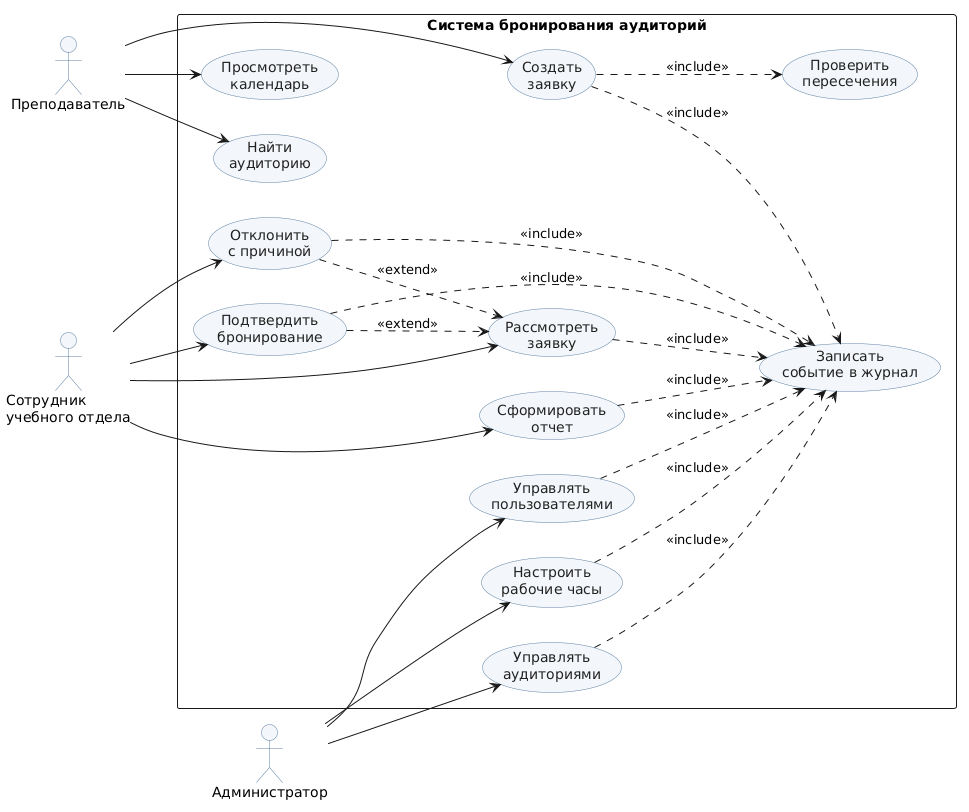

The diagram above was rendered by PlantUML. Its source (embedded in the PNG):
@startuml
left to right direction

skinparam shadowing false
skinparam packageStyle rectangle

skinparam actor {
    BackgroundColor #f3f7fb
    BorderColor #5b7ea3
}

skinparam usecase {
    BackgroundColor #f3f7fb
    BorderColor #5b7ea3
    FontColor #222222
}

actor "Преподаватель" as teacher
actor "Сотрудник\nучебного отдела" as staff
actor "Администратор" as admin

rectangle "Система бронирования аудиторий" {
    usecase "Просмотреть\nкалендарь" as view_calendar
    usecase "Найти\nаудиторию" as find_classroom
    usecase "Создать\nзаявку" as create_request

    usecase "Проверить\nпересечения" as check_conflicts
    usecase "Рассмотреть\nзаявку" as review_request
    usecase "Подтвердить\nбронирование" as approve_booking
    usecase "Отклонить\nс причиной" as reject_request

    usecase "Сформировать\nотчет" as create_report

    usecase "Управлять\nаудиториями" as manage_classrooms
    usecase "Управлять\nпользователями" as manage_users
    usecase "Настроить\nрабочие часы" as setup_work_hours

    usecase "Записать\nсобытие в журнал" as write_log
}

teacher --> view_calendar
teacher --> find_classroom
teacher --> create_request

staff --> review_request
staff --> approve_booking
staff --> reject_request
staff --> create_report

admin --> manage_classrooms
admin --> manage_users
admin --> setup_work_hours

create_request ..> check_conflicts : <<include>>

approve_booking ..> review_request : <<extend>>
reject_request ..> review_request : <<extend>>

create_request ..> write_log : <<include>>
review_request ..> write_log : <<include>>
approve_booking ..> write_log : <<include>>
reject_request ..> write_log : <<include>>
create_report ..> write_log : <<include>>
manage_classrooms ..> write_log : <<include>>
manage_users ..> write_log : <<include>>
setup_work_hours ..> write_log : <<include>>
@enduml